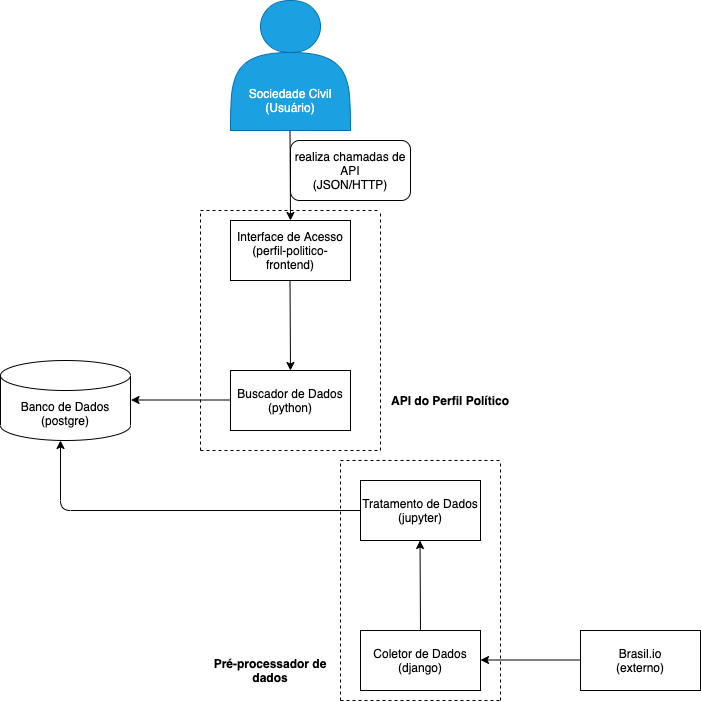

The diagram above was exported from draw.io. Its source (the exported page's mxGraphModel, read from the mxfile embedded in the PNG):
<mxGraphModel dx="946" dy="566" grid="1" gridSize="10" guides="1" tooltips="1" connect="1" arrows="1" fold="1" page="1" pageScale="1" pageWidth="850" pageHeight="1100" background="#ffffff" math="0" shadow="0">
  <root>
    <mxCell id="0" />
    <mxCell id="1" parent="0" />
    <mxCell id="GkD7NhOmRPB7HPZ3FJE--1" value="&lt;br&gt;&lt;br&gt;&lt;br&gt;&lt;br&gt;&lt;br&gt;Sociedade Civil&lt;br&gt;(Usuário)" style="shape=actor;whiteSpace=wrap;html=1;fillColor=#1ba1e2;strokeColor=#006EAF;fontColor=#ffffff;" vertex="1" parent="1">
      <mxGeometry x="330" y="30" width="120" height="130" as="geometry" />
    </mxCell>
    <mxCell id="GkD7NhOmRPB7HPZ3FJE--2" value="" style="endArrow=classic;html=1;" edge="1" parent="1">
      <mxGeometry width="50" height="50" relative="1" as="geometry">
        <mxPoint x="389.5" y="160" as="sourcePoint" />
        <mxPoint x="390" y="250" as="targetPoint" />
      </mxGeometry>
    </mxCell>
    <mxCell id="GkD7NhOmRPB7HPZ3FJE--11" value="Interface de Acesso&lt;br&gt;(perfil-politico-frontend)" style="rounded=0;whiteSpace=wrap;html=1;" vertex="1" parent="1">
      <mxGeometry x="330" y="250" width="120" height="60" as="geometry" />
    </mxCell>
    <mxCell id="GkD7NhOmRPB7HPZ3FJE--12" value="" style="endArrow=classic;html=1;" edge="1" parent="1">
      <mxGeometry width="50" height="50" relative="1" as="geometry">
        <mxPoint x="389.5" y="310" as="sourcePoint" />
        <mxPoint x="390" y="400" as="targetPoint" />
      </mxGeometry>
    </mxCell>
    <mxCell id="GkD7NhOmRPB7HPZ3FJE--18" value="realiza chamadas de API&lt;br&gt;(JSON/HTTP)" style="rounded=1;whiteSpace=wrap;html=1;" vertex="1" parent="1">
      <mxGeometry x="390" y="170" width="120" height="60" as="geometry" />
    </mxCell>
    <mxCell id="GkD7NhOmRPB7HPZ3FJE--30" value="Banco de Dados&lt;br&gt;(postgre)" style="shape=cylinder3;whiteSpace=wrap;html=1;boundedLbl=1;backgroundOutline=1;size=15;" vertex="1" parent="1">
      <mxGeometry x="100" y="390" width="130" height="80" as="geometry" />
    </mxCell>
    <mxCell id="GkD7NhOmRPB7HPZ3FJE--31" value="Buscador de Dados&lt;br&gt;(python)" style="rounded=0;whiteSpace=wrap;html=1;" vertex="1" parent="1">
      <mxGeometry x="330" y="400" width="120" height="60" as="geometry" />
    </mxCell>
    <mxCell id="GkD7NhOmRPB7HPZ3FJE--32" value="" style="endArrow=classic;html=1;" edge="1" parent="1">
      <mxGeometry width="50" height="50" relative="1" as="geometry">
        <mxPoint x="330" y="429.5" as="sourcePoint" />
        <mxPoint x="230.5" y="429.5" as="targetPoint" />
      </mxGeometry>
    </mxCell>
    <mxCell id="GkD7NhOmRPB7HPZ3FJE--33" value="" style="endArrow=classic;html=1;" edge="1" parent="1">
      <mxGeometry width="50" height="50" relative="1" as="geometry">
        <mxPoint x="500" y="540" as="sourcePoint" />
        <mxPoint x="160" y="470" as="targetPoint" />
        <Array as="points">
          <mxPoint x="160" y="540" />
        </Array>
      </mxGeometry>
    </mxCell>
    <mxCell id="GkD7NhOmRPB7HPZ3FJE--34" value="Tratamento de Dados&lt;br&gt;(jupyter)" style="rounded=0;whiteSpace=wrap;html=1;" vertex="1" parent="1">
      <mxGeometry x="460" y="510" width="120" height="60" as="geometry" />
    </mxCell>
    <mxCell id="GkD7NhOmRPB7HPZ3FJE--35" value="" style="endArrow=classic;html=1;" edge="1" parent="1">
      <mxGeometry width="50" height="50" relative="1" as="geometry">
        <mxPoint x="520" y="660" as="sourcePoint" />
        <mxPoint x="519.5" y="570" as="targetPoint" />
      </mxGeometry>
    </mxCell>
    <mxCell id="GkD7NhOmRPB7HPZ3FJE--36" value="Coletor de Dados&lt;br&gt;(django)" style="rounded=0;whiteSpace=wrap;html=1;" vertex="1" parent="1">
      <mxGeometry x="460" y="660" width="120" height="60" as="geometry" />
    </mxCell>
    <mxCell id="GkD7NhOmRPB7HPZ3FJE--37" value="" style="endArrow=classic;html=1;" edge="1" parent="1">
      <mxGeometry width="50" height="50" relative="1" as="geometry">
        <mxPoint x="679.5" y="689.5" as="sourcePoint" />
        <mxPoint x="580" y="689.5" as="targetPoint" />
      </mxGeometry>
    </mxCell>
    <mxCell id="GkD7NhOmRPB7HPZ3FJE--38" value="Brasil.io&lt;br&gt;(externo)" style="rounded=0;whiteSpace=wrap;html=1;" vertex="1" parent="1">
      <mxGeometry x="680" y="660" width="120" height="60" as="geometry" />
    </mxCell>
    <mxCell id="GkD7NhOmRPB7HPZ3FJE--39" value="" style="endArrow=none;dashed=1;html=1;" edge="1" parent="1">
      <mxGeometry width="50" height="50" relative="1" as="geometry">
        <mxPoint x="300" y="480" as="sourcePoint" />
        <mxPoint x="300" y="240" as="targetPoint" />
      </mxGeometry>
    </mxCell>
    <mxCell id="GkD7NhOmRPB7HPZ3FJE--40" value="" style="endArrow=none;dashed=1;html=1;" edge="1" parent="1">
      <mxGeometry width="50" height="50" relative="1" as="geometry">
        <mxPoint x="300" y="480" as="sourcePoint" />
        <mxPoint x="480" y="480" as="targetPoint" />
      </mxGeometry>
    </mxCell>
    <mxCell id="GkD7NhOmRPB7HPZ3FJE--41" value="" style="endArrow=none;dashed=1;html=1;" edge="1" parent="1">
      <mxGeometry width="50" height="50" relative="1" as="geometry">
        <mxPoint x="300" y="240" as="sourcePoint" />
        <mxPoint x="480" y="240" as="targetPoint" />
      </mxGeometry>
    </mxCell>
    <mxCell id="GkD7NhOmRPB7HPZ3FJE--42" value="" style="endArrow=none;dashed=1;html=1;" edge="1" parent="1">
      <mxGeometry width="50" height="50" relative="1" as="geometry">
        <mxPoint x="480" y="480" as="sourcePoint" />
        <mxPoint x="480" y="240" as="targetPoint" />
      </mxGeometry>
    </mxCell>
    <mxCell id="GkD7NhOmRPB7HPZ3FJE--43" value="" style="endArrow=none;dashed=1;html=1;" edge="1" parent="1">
      <mxGeometry width="50" height="50" relative="1" as="geometry">
        <mxPoint x="440" y="730" as="sourcePoint" />
        <mxPoint x="440" y="490" as="targetPoint" />
      </mxGeometry>
    </mxCell>
    <mxCell id="GkD7NhOmRPB7HPZ3FJE--44" value="" style="endArrow=none;dashed=1;html=1;" edge="1" parent="1">
      <mxGeometry width="50" height="50" relative="1" as="geometry">
        <mxPoint x="440" y="490" as="sourcePoint" />
        <mxPoint x="600" y="490" as="targetPoint" />
      </mxGeometry>
    </mxCell>
    <mxCell id="GkD7NhOmRPB7HPZ3FJE--45" value="" style="endArrow=none;dashed=1;html=1;" edge="1" parent="1">
      <mxGeometry width="50" height="50" relative="1" as="geometry">
        <mxPoint x="600" y="730" as="sourcePoint" />
        <mxPoint x="600" y="490" as="targetPoint" />
      </mxGeometry>
    </mxCell>
    <mxCell id="GkD7NhOmRPB7HPZ3FJE--46" value="" style="endArrow=none;dashed=1;html=1;" edge="1" parent="1">
      <mxGeometry width="50" height="50" relative="1" as="geometry">
        <mxPoint x="440" y="730" as="sourcePoint" />
        <mxPoint x="600" y="730" as="targetPoint" />
      </mxGeometry>
    </mxCell>
    <mxCell id="GkD7NhOmRPB7HPZ3FJE--48" value="&lt;b&gt;API do Perfil Político&lt;/b&gt;" style="text;html=1;strokeColor=none;fillColor=none;align=center;verticalAlign=middle;whiteSpace=wrap;rounded=0;" vertex="1" parent="1">
      <mxGeometry x="490" y="420" width="120" height="20" as="geometry" />
    </mxCell>
    <mxCell id="GkD7NhOmRPB7HPZ3FJE--49" value="&lt;b&gt;Pré-processador de dados&lt;/b&gt;" style="text;html=1;strokeColor=none;fillColor=none;align=center;verticalAlign=middle;whiteSpace=wrap;rounded=0;" vertex="1" parent="1">
      <mxGeometry x="310" y="690" width="120" height="20" as="geometry" />
    </mxCell>
  </root>
</mxGraphModel>